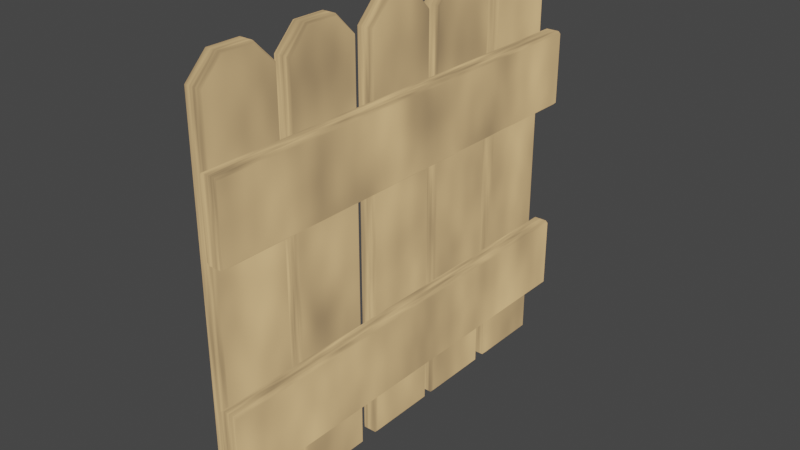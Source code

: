 # Source: FenceVariant_A_001.blend  (saved by Blender 2.82.7; exported with 4.5.12 LTS)
import bpy
from mathutils import Matrix  # noqa: F401  (used for matrix-valued properties, if any)

bpy.ops.wm.read_factory_settings(use_empty=True)
scene = bpy.context.scene
scene.name = 'Scene'

# ---- collections
col_irregular_a = bpy.data.collections.new('Irregular_A'); scene.collection.children.link(col_irregular_a)

# ---- materials (node trees are filled in below, after node groups)
mat_material_001_001 = bpy.data.materials.new('Material.001.001')
mat_material_001_001.use_transparent_shadow = False

# ---- material node trees
mat_material_001_001.use_nodes = True; mat_material_001_001.node_tree.nodes.clear()
_N = mat_material_001_001.node_tree.nodes; _L = mat_material_001_001.node_tree.links
n0 = _N.new('ShaderNodeMapping'); n0.name = 'Mapping'; n0.location = (-361, 404)
n0.inputs[3].default_value = (1.0, 1.0, -0.5)
n1 = _N.new('ShaderNodeTexCoord'); n1.name = 'Texture Coordinate'; n1.location = (-615, 345)
n2 = _N.new('ShaderNodeBsdfDiffuse'); n2.name = 'Diffuse BSDF'; n2.location = (188, 85)
n2.inputs[1].default_value = 0.5
n3 = _N.new('ShaderNodeAddShader'); n3.name = 'Add Shader'; n3.location = (433, 235)
n4 = _N.new('ShaderNodeOutputMaterial'); n4.name = 'Material Output'; n4.location = (653, 271)
n5 = _N.new('ShaderNodeTexNoise'); n5.name = 'Noise Texture'; n5.location = (-164, 378)
n5.inputs[2].default_value = 5.8
n6 = _N.new('ShaderNodeValToRGB'); n6.name = 'ColorRamp'; n6.location = (0, 367)
while len(n6.color_ramp.elements) > 1: n6.color_ramp.elements.remove(n6.color_ramp.elements[-1])
n6.color_ramp.elements[0].position = 0.0; n6.color_ramp.elements[0].color = (0.03074, 0.03074, 0.03074, 1.0)
_e = n6.color_ramp.elements.new(1.0); _e.color = (0.8933, 0.5739, 0.2592, 1.0)
_L.new(n1.outputs[0], n0.inputs[0])
_L.new(n3.outputs[0], n4.inputs[0])
_L.new(n0.outputs[0], n5.inputs[0])
_L.new(n5.outputs[0], n6.inputs[0])
_L.new(n6.outputs[0], n3.inputs[0])
n4.is_active_output = True

# ---- world
world_world = bpy.data.worlds.new('World'); scene.world = world_world
world_world.use_nodes = True; world_world.node_tree.nodes.clear()
_N = world_world.node_tree.nodes; _L = world_world.node_tree.links
n0 = _N.new('ShaderNodeOutputWorld'); n0.name = 'World Output'; n0.location = (300, 300)
n1 = _N.new('ShaderNodeBackground'); n1.name = 'Background'; n1.location = (10, 300)
n1.inputs[0].default_value = (0.05088, 0.05088, 0.05088, 1.0)
_L.new(n1.outputs[0], n0.inputs[0])
n0.is_active_output = True
world_world.color = (0.05088, 0.05088, 0.05088)
world_world.use_sun_shadow = False
world_world.sun_shadow_jitter_overblur = 0.0

# ---- meshes
me_cube_007 = bpy.data.meshes.new('Cube.007')
me_cube_007.from_pydata([(-0.02, -0.073, -0.495), (-0.015, -0.078, -0.5), (-0.02, 0.087, -0.495), (-0.015, 0.092, -0.5), (0.02, -0.073, -0.495), (0.015, -0.078, -0.5), (0.02, 0.087, -0.495), (0.015, 0.092, -0.5), (-0.02, -0.073, 0.3995), (-0.015, -0.078, 0.4016), (-0.02, -0.02753, 0.445), (-0.015, -0.0296, 0.45), (-0.02, 0.04152, 0.445), (-0.015, 0.04359, 0.45), (-0.02, 0.087, 0.3995), (-0.015, 0.092, 0.4016), (0.02, -0.02753, 0.445), (0.015, -0.0296, 0.45), (0.02, -0.073, 0.3995), (0.015, -0.078, 0.4016), (0.02, 0.087, 0.3995), (0.015, 0.092, 0.4016), (0.02, 0.04152, 0.445), (0.015, 0.04359, 0.45), (-0.02, 0.12, -0.495), (-0.015, 0.115, -0.5), (-0.02, 0.28, -0.495), (-0.015, 0.285, -0.5), (0.02, 0.12, -0.495), (0.015, 0.115, -0.5), (0.02, 0.28, -0.495), (0.015, 0.285, -0.5), (-0.02, 0.12, 0.3995), (-0.015, 0.115, 0.4016), (-0.02, 0.1655, 0.445), (-0.015, 0.1634, 0.45), (-0.02, 0.2345, 0.445), (-0.015, 0.2366, 0.45), (-0.02, 0.28, 0.3995), (-0.015, 0.285, 0.4016), (0.02, 0.1655, 0.445), (0.015, 0.1634, 0.45), (0.02, 0.12, 0.3995), (0.015, 0.115, 0.4016), (0.02, 0.28, 0.3995), (0.015, 0.285, 0.4016), (0.02, 0.2345, 0.445), (0.015, 0.2366, 0.45), (-0.02, 0.32, -0.495), (-0.015, 0.315, -0.5), (-0.02, 0.48, -0.495), (-0.015, 0.485, -0.5), (0.02, 0.32, -0.495), (0.015, 0.315, -0.5), (0.02, 0.48, -0.495), (0.015, 0.485, -0.5), (-0.02, 0.32, 0.3995), (-0.015, 0.315, 0.4016), (-0.02, 0.3655, 0.445), (-0.015, 0.3634, 0.45), (-0.02, 0.4345, 0.445), (-0.015, 0.4366, 0.45), (-0.02, 0.48, 0.3995), (-0.015, 0.485, 0.4016), (0.02, 0.3655, 0.445), (0.015, 0.3634, 0.45), (0.02, 0.32, 0.3995), (0.015, 0.315, 0.4016), (0.02, 0.48, 0.3995), (0.015, 0.485, 0.4016), (0.02, 0.4345, 0.445), (0.015, 0.4366, 0.45), (-0.02, -0.2843, -0.495), (-0.015, -0.2893, -0.5), (-0.02, -0.1243, -0.495), (-0.015, -0.1193, -0.5), (0.02, -0.2843, -0.495), (0.015, -0.2893, -0.5), (0.02, -0.1243, -0.495), (0.015, -0.1193, -0.5), (-0.02, -0.2843, 0.3995), (-0.015, -0.2893, 0.4016), (-0.02, -0.2388, 0.445), (-0.015, -0.2408, 0.45), (-0.02, -0.1697, 0.445), (-0.015, -0.1677, 0.45), (-0.02, -0.1243, 0.3995), (-0.015, -0.1193, 0.4016), (0.02, -0.2388, 0.445), (0.015, -0.2408, 0.45), (0.02, -0.2843, 0.3995), (0.015, -0.2893, 0.4016), (0.02, -0.1243, 0.3995), (0.015, -0.1193, 0.4016), (0.02, -0.1697, 0.445), (0.015, -0.1677, 0.45), (-0.02, -0.073, -0.495), (-0.015, -0.078, -0.5), (-0.02, 0.087, -0.495), (-0.015, 0.092, -0.5), (0.02, -0.073, -0.495), (0.015, -0.078, -0.5), (0.02, 0.087, -0.495), (0.015, 0.092, -0.5), (-0.02, -0.073, 0.3995), (-0.015, -0.078, 0.4016), (-0.02, -0.02753, 0.445), (-0.015, -0.0296, 0.45), (-0.02, 0.04152, 0.445), (-0.015, 0.04359, 0.45), (-0.02, 0.087, 0.3995), (-0.015, 0.092, 0.4016), (0.02, -0.02753, 0.445), (0.015, -0.0296, 0.45), (0.02, -0.073, 0.3995), (0.015, -0.078, 0.4016), (0.02, 0.087, 0.3995), (0.015, 0.092, 0.4016), (0.02, 0.04152, 0.445), (0.015, 0.04359, 0.45), (-0.02, 0.12, -0.495), (-0.015, 0.115, -0.5), (-0.02, 0.28, -0.495), (-0.015, 0.285, -0.5), (0.02, 0.12, -0.495), (0.015, 0.115, -0.5), (0.02, 0.28, -0.495), (0.015, 0.285, -0.5), (-0.02, 0.12, 0.3995), (-0.015, 0.115, 0.4016), (-0.02, 0.1655, 0.445), (-0.015, 0.1634, 0.45), (-0.02, 0.2345, 0.445), (-0.015, 0.2366, 0.45), (-0.02, 0.28, 0.3995), (-0.015, 0.285, 0.4016), (0.02, 0.1655, 0.445), (0.015, 0.1634, 0.45), (0.02, 0.12, 0.3995), (0.015, 0.115, 0.4016), (0.02, 0.28, 0.3995), (0.015, 0.285, 0.4016), (0.02, 0.2345, 0.445), (0.015, 0.2366, 0.45), (-0.02, -0.48, -0.495), (-0.015, -0.485, -0.5), (-0.02, -0.32, -0.495), (-0.015, -0.315, -0.5), (0.02, -0.48, -0.495), (0.015, -0.485, -0.5), (0.02, -0.32, -0.495), (0.015, -0.315, -0.5), (-0.02, -0.48, 0.3995), (-0.015, -0.485, 0.4016), (-0.02, -0.4345, 0.445), (-0.015, -0.4366, 0.45), (-0.02, -0.3655, 0.445), (-0.015, -0.3634, 0.45), (-0.02, -0.32, 0.3995), (-0.015, -0.315, 0.4016), (0.02, -0.4345, 0.445), (0.015, -0.4366, 0.45), (0.02, -0.48, 0.3995), (0.015, -0.485, 0.4016), (0.02, -0.32, 0.3995), (0.015, -0.315, 0.4016), (0.02, -0.3655, 0.445), (0.015, -0.3634, 0.45), (-0.02, -0.2843, -0.495), (-0.015, -0.2893, -0.5), (-0.02, -0.1243, -0.495), (-0.015, -0.1193, -0.5), (0.02, -0.2843, -0.495), (0.015, -0.2893, -0.5), (0.02, -0.1243, -0.495), (0.015, -0.1193, -0.5), (-0.02, -0.2843, 0.3995), (-0.015, -0.2893, 0.4016), (-0.02, -0.2388, 0.445), (-0.015, -0.2408, 0.45), (-0.02, -0.1697, 0.445), (-0.015, -0.1677, 0.45), (-0.02, -0.1243, 0.3995), (-0.015, -0.1193, 0.4016), (0.02, -0.2388, 0.445), (0.015, -0.2408, 0.45), (0.02, -0.2843, 0.3995), (0.015, -0.2893, 0.4016), (0.02, -0.1243, 0.3995), (0.015, -0.1193, 0.4016), (0.02, -0.1697, 0.445), (0.015, -0.1677, 0.45), (-0.02, -0.073, -0.495), (-0.015, -0.078, -0.5), (-0.02, 0.087, -0.495), (-0.015, 0.092, -0.5), (0.02, -0.073, -0.495), (0.015, -0.078, -0.5), (0.02, 0.087, -0.495), (0.015, 0.092, -0.5), (-0.02, -0.073, 0.3995), (-0.015, -0.078, 0.4016), (-0.02, -0.02753, 0.445), (-0.015, -0.0296, 0.45), (-0.02, 0.04152, 0.445), (-0.015, 0.04359, 0.45), (-0.02, 0.087, 0.3995), (-0.015, 0.092, 0.4016), (0.02, -0.02753, 0.445), (0.015, -0.0296, 0.45), (0.02, -0.073, 0.3995), (0.015, -0.078, 0.4016), (0.02, 0.087, 0.3995), (0.015, 0.092, 0.4016), (0.02, 0.04152, 0.445), (0.015, 0.04359, 0.45), (0.02501, 0.5, -0.3682), (0.02001, 0.5, -0.3632), (0.02001, -0.5, -0.3632), (0.02501, -0.5, -0.3682), (0.02001, 0.5, -0.2032), (0.02501, 0.5, -0.1982), (0.02501, -0.5, -0.1982), (0.02001, -0.5, -0.2032), (0.06001, 0.5, -0.3632), (0.05501, 0.5, -0.3682), (0.05501, -0.5, -0.3682), (0.06001, -0.5, -0.3632), (0.05501, 0.5, -0.1982), (0.06001, 0.5, -0.2032), (0.06001, -0.5, -0.2032), (0.05501, -0.5, -0.1982), (0.02501, 0.5, 0.09673), (0.02001, 0.5, 0.1017), (0.02001, -0.5, 0.1017), (0.02501, -0.5, 0.09673), (0.02001, 0.5, 0.2617), (0.02501, 0.5, 0.2667), (0.02501, -0.5, 0.2667), (0.02001, -0.5, 0.2617), (0.06001, 0.5, 0.1017), (0.05501, 0.5, 0.09673), (0.05501, -0.5, 0.09673), (0.06001, -0.5, 0.1017), (0.05501, 0.5, 0.2667), (0.06001, 0.5, 0.2617), (0.06001, -0.5, 0.2617), (0.05501, -0.5, 0.2667)], [], [(13, 23, 21, 15), (17, 11, 9, 19), (3, 15, 21, 7), (5, 19, 9, 1), (6, 20, 22, 16, 18, 4), (23, 13, 11, 17), (0, 8, 10, 12, 14, 2), (3, 1, 0, 2), (5, 7, 6, 4), (14, 12, 13, 15), (22, 20, 21, 23), (18, 16, 17, 19), (10, 8, 9, 11), (4, 18, 19, 5), (8, 0, 1, 9), (11, 13, 12, 10), (15, 3, 2, 14), (16, 22, 23, 17), (20, 6, 7, 21), (3, 7, 5, 1), (37, 47, 45, 39), (41, 35, 33, 43), (27, 39, 45, 31), (29, 43, 33, 25), (30, 44, 46, 40, 42, 28), (47, 37, 35, 41), (24, 32, 34, 36, 38, 26), (27, 25, 24, 26), (29, 31, 30, 28), (38, 36, 37, 39), (46, 44, 45, 47), (42, 40, 41, 43), (34, 32, 33, 35), (28, 42, 43, 29), (32, 24, 25, 33), (35, 37, 36, 34), (39, 27, 26, 38), (40, 46, 47, 41), (44, 30, 31, 45), (27, 31, 29, 25), (61, 71, 69, 63), (65, 59, 57, 67), (51, 63, 69, 55), (53, 67, 57, 49), (54, 68, 70, 64, 66, 52), (71, 61, 59, 65), (48, 56, 58, 60, 62, 50), (51, 49, 48, 50), (53, 55, 54, 52), (62, 60, 61, 63), (70, 68, 69, 71), (66, 64, 65, 67), (58, 56, 57, 59), (52, 66, 67, 53), (56, 48, 49, 57), (59, 61, 60, 58), (63, 51, 50, 62), (64, 70, 71, 65), (68, 54, 55, 69), (51, 55, 53, 49), (85, 95, 93, 87), (89, 83, 81, 91), (75, 87, 93, 79), (77, 91, 81, 73), (78, 92, 94, 88, 90, 76), (95, 85, 83, 89), (72, 80, 82, 84, 86, 74), (75, 73, 72, 74), (77, 79, 78, 76), (86, 84, 85, 87), (94, 92, 93, 95), (90, 88, 89, 91), (82, 80, 81, 83), (76, 90, 91, 77), (80, 72, 73, 81), (83, 85, 84, 82), (87, 75, 74, 86), (88, 94, 95, 89), (92, 78, 79, 93), (75, 79, 77, 73), (109, 119, 117, 111), (113, 107, 105, 115), (99, 111, 117, 103), (101, 115, 105, 97), (102, 116, 118, 112, 114, 100), (119, 109, 107, 113), (96, 104, 106, 108, 110, 98), (99, 97, 96, 98), (101, 103, 102, 100), (110, 108, 109, 111), (118, 116, 117, 119), (114, 112, 113, 115), (106, 104, 105, 107), (100, 114, 115, 101), (104, 96, 97, 105), (107, 109, 108, 106), (111, 99, 98, 110), (112, 118, 119, 113), (116, 102, 103, 117), (99, 103, 101, 97), (133, 143, 141, 135), (137, 131, 129, 139), (123, 135, 141, 127), (125, 139, 129, 121), (126, 140, 142, 136, 138, 124), (143, 133, 131, 137), (120, 128, 130, 132, 134, 122), (123, 121, 120, 122), (125, 127, 126, 124), (134, 132, 133, 135), (142, 140, 141, 143), (138, 136, 137, 139), (130, 128, 129, 131), (124, 138, 139, 125), (128, 120, 121, 129), (131, 133, 132, 130), (135, 123, 122, 134), (136, 142, 143, 137), (140, 126, 127, 141), (123, 127, 125, 121), (157, 167, 165, 159), (161, 155, 153, 163), (147, 159, 165, 151), (149, 163, 153, 145), (150, 164, 166, 160, 162, 148), (167, 157, 155, 161), (144, 152, 154, 156, 158, 146), (147, 145, 144, 146), (149, 151, 150, 148), (158, 156, 157, 159), (166, 164, 165, 167), (162, 160, 161, 163), (154, 152, 153, 155), (148, 162, 163, 149), (152, 144, 145, 153), (155, 157, 156, 154), (159, 147, 146, 158), (160, 166, 167, 161), (164, 150, 151, 165), (147, 151, 149, 145), (181, 191, 189, 183), (185, 179, 177, 187), (171, 183, 189, 175), (173, 187, 177, 169), (174, 188, 190, 184, 186, 172), (191, 181, 179, 185), (168, 176, 178, 180, 182, 170), (171, 169, 168, 170), (173, 175, 174, 172), (182, 180, 181, 183), (190, 188, 189, 191), (186, 184, 185, 187), (178, 176, 177, 179), (172, 186, 187, 173), (176, 168, 169, 177), (179, 181, 180, 178), (183, 171, 170, 182), (184, 190, 191, 185), (188, 174, 175, 189), (171, 175, 173, 169), (205, 215, 213, 207), (209, 203, 201, 211), (195, 207, 213, 199), (197, 211, 201, 193), (198, 212, 214, 208, 210, 196), (215, 205, 203, 209), (192, 200, 202, 204, 206, 194), (195, 193, 192, 194), (197, 199, 198, 196), (206, 204, 205, 207), (214, 212, 213, 215), (210, 208, 209, 211), (202, 200, 201, 203), (196, 210, 211, 197), (200, 192, 193, 201), (203, 205, 204, 202), (207, 195, 194, 206), (208, 214, 215, 209), (212, 198, 199, 213), (195, 199, 197, 193), (225, 226, 219, 216), (229, 230, 227, 224), (230, 231, 222, 223, 218, 219, 226, 227), (217, 218, 223, 220), (221, 222, 231, 228), (216, 219, 218, 217), (222, 221, 220, 223), (230, 229, 228, 231), (226, 225, 224, 227), (220, 221, 228, 229, 224, 225, 216, 217), (241, 242, 235, 232), (245, 246, 243, 240), (246, 247, 238, 239, 234, 235, 242, 243), (233, 234, 239, 236), (237, 238, 247, 244), (232, 235, 234, 233), (238, 237, 236, 239), (246, 245, 244, 247), (242, 241, 240, 243), (236, 237, 244, 245, 240, 241, 232, 233)])
_uv = me_cube_007.uv_layers.new(name='UVMap')
_uv.uv.foreach_set('vector', [0.8437, 0.5712, 0.6562, 0.5712, 0.6562, 0.5, 0.8438, 0.5, 0.6562, 0.6788, 0.8438, 0.6788, 0.8438, 0.75, 0.6562, 0.75, 0.375, 0.2812, 0.6123, 0.2812, 0.6123, 0.4688, 0.375, 0.4688, 0.375, 0.7812, 0.6123, 0.7812, 0.6123, 0.9688, 0.375, 0.9688, 0.3763, 0.5074, 0.6117, 0.5074, 0.6237, 0.5742, 0.6237, 0.6758, 0.6117, 0.7426, 0.3763, 0.7426, 0.6562, 0.5712, 0.8437, 0.5712, 0.8438, 0.6788, 0.6562, 0.6788, 0.3763, 0.007353, 0.6117, 0.007353, 0.6237, 0.07423, 0.6237, 0.1758, 0.6117, 0.2426, 0.3763, 0.2426, 0.1562, 0.5, 0.1562, 0.75, 0.125, 0.7426, 0.125, 0.5074, 0.3438, 0.75, 0.3438, 0.5, 0.3763, 0.5074, 0.3763, 0.7426, 0.6117, 0.2426, 0.6237, 0.1758, 0.625, 0.1788, 0.6123, 0.25, 0.6237, 0.5742, 0.6117, 0.5074, 0.6123, 0.5, 0.625, 0.5712, 0.6117, 0.7426, 0.6237, 0.6758, 0.625, 0.6788, 0.6123, 0.75, 0.6237, 0.07423, 0.6117, 0.007353, 0.6123, 0.0, 0.625, 0.07118, 0.3763, 0.7426, 0.6117, 0.7426, 0.6123, 0.7812, 0.375, 0.7812, 0.6117, 0.007353, 0.3763, 0.007353, 0.375, 0.0, 0.6123, 0.0, 0.8438, 0.6788, 0.8437, 0.5712, 0.875, 0.5742, 0.875, 0.6758, 0.6123, 0.2812, 0.375, 0.2812, 0.3763, 0.2426, 0.6117, 0.2426, 0.6237, 0.6758, 0.6237, 0.5742, 0.6562, 0.5712, 0.6562, 0.6788, 0.6117, 0.5074, 0.3763, 0.5074, 0.375, 0.4688, 0.6123, 0.4688, 0.1562, 0.5, 0.3438, 0.5, 0.3438, 0.75, 0.1562, 0.75, 0.8437, 0.5712, 0.6562, 0.5712, 0.6562, 0.5, 0.8438, 0.5, 0.6562, 0.6788, 0.8438, 0.6788, 0.8438, 0.75, 0.6562, 0.75, 0.375, 0.2812, 0.6123, 0.2812, 0.6123, 0.4688, 0.375, 0.4688, 0.375, 0.7812, 0.6123, 0.7812, 0.6123, 0.9688, 0.375, 0.9688, 0.3763, 0.5074, 0.6117, 0.5074, 0.6237, 0.5742, 0.6237, 0.6758, 0.6117, 0.7426, 0.3763, 0.7426, 0.6562, 0.5712, 0.8437, 0.5712, 0.8438, 0.6788, 0.6562, 0.6788, 0.3763, 0.007353, 0.6117, 0.007353, 0.6237, 0.07423, 0.6237, 0.1758, 0.6117, 0.2426, 0.3763, 0.2426, 0.1562, 0.5, 0.1562, 0.75, 0.125, 0.7426, 0.125, 0.5074, 0.3438, 0.75, 0.3438, 0.5, 0.3763, 0.5074, 0.3763, 0.7426, 0.6117, 0.2426, 0.6237, 0.1758, 0.625, 0.1788, 0.6123, 0.25, 0.6237, 0.5742, 0.6117, 0.5074, 0.6123, 0.5, 0.625, 0.5712, 0.6117, 0.7426, 0.6237, 0.6758, 0.625, 0.6788, 0.6123, 0.75, 0.6237, 0.07423, 0.6117, 0.007353, 0.6123, 0.0, 0.625, 0.07118, 0.3763, 0.7426, 0.6117, 0.7426, 0.6123, 0.7812, 0.375, 0.7812, 0.6117, 0.007353, 0.3763, 0.007353, 0.375, 0.0, 0.6123, 0.0, 0.8438, 0.6788, 0.8437, 0.5712, 0.875, 0.5742, 0.875, 0.6758, 0.6123, 0.2812, 0.375, 0.2812, 0.3763, 0.2426, 0.6117, 0.2426, 0.6237, 0.6758, 0.6237, 0.5742, 0.6562, 0.5712, 0.6562, 0.6788, 0.6117, 0.5074, 0.3763, 0.5074, 0.375, 0.4688, 0.6123, 0.4688, 0.1562, 0.5, 0.3438, 0.5, 0.3438, 0.75, 0.1562, 0.75, 0.8437, 0.5712, 0.6562, 0.5712, 0.6562, 0.5, 0.8438, 0.5, 0.6562, 0.6788, 0.8438, 0.6788, 0.8438, 0.75, 0.6562, 0.75, 0.375, 0.2812, 0.6123, 0.2812, 0.6123, 0.4688, 0.375, 0.4688, 0.375, 0.7812, 0.6123, 0.7812, 0.6123, 0.9688, 0.375, 0.9688, 0.3763, 0.5074, 0.6117, 0.5074, 0.6237, 0.5742, 0.6237, 0.6758, 0.6117, 0.7426, 0.3763, 0.7426, 0.6562, 0.5712, 0.8437, 0.5712, 0.8438, 0.6788, 0.6562, 0.6788, 0.3763, 0.007353, 0.6117, 0.007353, 0.6237, 0.07423, 0.6237, 0.1758, 0.6117, 0.2426, 0.3763, 0.2426, 0.1562, 0.5, 0.1562, 0.75, 0.125, 0.7426, 0.125, 0.5074, 0.3438, 0.75, 0.3438, 0.5, 0.3763, 0.5074, 0.3763, 0.7426, 0.6117, 0.2426, 0.6237, 0.1758, 0.625, 0.1788, 0.6123, 0.25, 0.6237, 0.5742, 0.6117, 0.5074, 0.6123, 0.5, 0.625, 0.5712, 0.6117, 0.7426, 0.6237, 0.6758, 0.625, 0.6788, 0.6123, 0.75, 0.6237, 0.07423, 0.6117, 0.007353, 0.6123, 0.0, 0.625, 0.07118, 0.3763, 0.7426, 0.6117, 0.7426, 0.6123, 0.7812, 0.375, 0.7812, 0.6117, 0.007353, 0.3763, 0.007353, 0.375, 0.0, 0.6123, 0.0, 0.8438, 0.6788, 0.8437, 0.5712, 0.875, 0.5742, 0.875, 0.6758, 0.6123, 0.2812, 0.375, 0.2812, 0.3763, 0.2426, 0.6117, 0.2426, 0.6237, 0.6758, 0.6237, 0.5742, 0.6562, 0.5712, 0.6562, 0.6788, 0.6117, 0.5074, 0.3763, 0.5074, 0.375, 0.4688, 0.6123, 0.4688, 0.1562, 0.5, 0.3438, 0.5, 0.3438, 0.75, 0.1562, 0.75, 0.8437, 0.5712, 0.6562, 0.5712, 0.6562, 0.5, 0.8438, 0.5, 0.6562, 0.6788, 0.8438, 0.6788, 0.8438, 0.75, 0.6562, 0.75, 0.375, 0.2812, 0.6123, 0.2812, 0.6123, 0.4688, 0.375, 0.4688, 0.375, 0.7812, 0.6123, 0.7812, 0.6123, 0.9688, 0.375, 0.9688, 0.3763, 0.5074, 0.6117, 0.5074, 0.6237, 0.5742, 0.6237, 0.6758, 0.6117, 0.7426, 0.3763, 0.7426, 0.6562, 0.5712, 0.8437, 0.5712, 0.8438, 0.6788, 0.6562, 0.6788, 0.3763, 0.007353, 0.6117, 0.007353, 0.6237, 0.07423, 0.6237, 0.1758, 0.6117, 0.2426, 0.3763, 0.2426, 0.1562, 0.5, 0.1562, 0.75, 0.125, 0.7426, 0.125, 0.5074, 0.3438, 0.75, 0.3438, 0.5, 0.3763, 0.5074, 0.3763, 0.7426, 0.6117, 0.2426, 0.6237, 0.1758, 0.625, 0.1788, 0.6123, 0.25, 0.6237, 0.5742, 0.6117, 0.5074, 0.6123, 0.5, 0.625, 0.5712, 0.6117, 0.7426, 0.6237, 0.6758, 0.625, 0.6788, 0.6123, 0.75, 0.6237, 0.07423, 0.6117, 0.007353, 0.6123, 0.0, 0.625, 0.07118, 0.3763, 0.7426, 0.6117, 0.7426, 0.6123, 0.7812, 0.375, 0.7812, 0.6117, 0.007353, 0.3763, 0.007353, 0.375, 0.0, 0.6123, 0.0, 0.8438, 0.6788, 0.8437, 0.5712, 0.875, 0.5742, 0.875, 0.6758, 0.6123, 0.2812, 0.375, 0.2812, 0.3763, 0.2426, 0.6117, 0.2426, 0.6237, 0.6758, 0.6237, 0.5742, 0.6562, 0.5712, 0.6562, 0.6788, 0.6117, 0.5074, 0.3763, 0.5074, 0.375, 0.4688, 0.6123, 0.4688, 0.1562, 0.5, 0.3438, 0.5, 0.3438, 0.75, 0.1562, 0.75, 0.8437, 0.5712, 0.6562, 0.5712, 0.6562, 0.5, 0.8438, 0.5, 0.6562, 0.6788, 0.8438, 0.6788, 0.8438, 0.75, 0.6562, 0.75, 0.375, 0.2812, 0.6123, 0.2812, 0.6123, 0.4688, 0.375, 0.4688, 0.375, 0.7812, 0.6123, 0.7812, 0.6123, 0.9688, 0.375, 0.9688, 0.3763, 0.5074, 0.6117, 0.5074, 0.6237, 0.5742, 0.6237, 0.6758, 0.6117, 0.7426, 0.3763, 0.7426, 0.6562, 0.5712, 0.8437, 0.5712, 0.8438, 0.6788, 0.6562, 0.6788, 0.3763, 0.007353, 0.6117, 0.007353, 0.6237, 0.07423, 0.6237, 0.1758, 0.6117, 0.2426, 0.3763, 0.2426, 0.1562, 0.5, 0.1562, 0.75, 0.125, 0.7426, 0.125, 0.5074, 0.3438, 0.75, 0.3438, 0.5, 0.3763, 0.5074, 0.3763, 0.7426, 0.6117, 0.2426, 0.6237, 0.1758, 0.625, 0.1788, 0.6123, 0.25, 0.6237, 0.5742, 0.6117, 0.5074, 0.6123, 0.5, 0.625, 0.5712, 0.6117, 0.7426, 0.6237, 0.6758, 0.625, 0.6788, 0.6123, 0.75, 0.6237, 0.07423, 0.6117, 0.007353, 0.6123, 0.0, 0.625, 0.07118, 0.3763, 0.7426, 0.6117, 0.7426, 0.6123, 0.7812, 0.375, 0.7812, 0.6117, 0.007353, 0.3763, 0.007353, 0.375, 0.0, 0.6123, 0.0, 0.8438, 0.6788, 0.8437, 0.5712, 0.875, 0.5742, 0.875, 0.6758, 0.6123, 0.2812, 0.375, 0.2812, 0.3763, 0.2426, 0.6117, 0.2426, 0.6237, 0.6758, 0.6237, 0.5742, 0.6562, 0.5712, 0.6562, 0.6788, 0.6117, 0.5074, 0.3763, 0.5074, 0.375, 0.4688, 0.6123, 0.4688, 0.1562, 0.5, 0.3438, 0.5, 0.3438, 0.75, 0.1562, 0.75, 0.8437, 0.5712, 0.6562, 0.5712, 0.6562, 0.5, 0.8438, 0.5, 0.6562, 0.6788, 0.8438, 0.6788, 0.8438, 0.75, 0.6562, 0.75, 0.375, 0.2812, 0.6123, 0.2812, 0.6123, 0.4688, 0.375, 0.4688, 0.375, 0.7812, 0.6123, 0.7812, 0.6123, 0.9688, 0.375, 0.9688, 0.3763, 0.5074, 0.6117, 0.5074, 0.6237, 0.5742, 0.6237, 0.6758, 0.6117, 0.7426, 0.3763, 0.7426, 0.6562, 0.5712, 0.8437, 0.5712, 0.8438, 0.6788, 0.6562, 0.6788, 0.3763, 0.007353, 0.6117, 0.007353, 0.6237, 0.07423, 0.6237, 0.1758, 0.6117, 0.2426, 0.3763, 0.2426, 0.1562, 0.5, 0.1562, 0.75, 0.125, 0.7426, 0.125, 0.5074, 0.3438, 0.75, 0.3438, 0.5, 0.3763, 0.5074, 0.3763, 0.7426, 0.6117, 0.2426, 0.6237, 0.1758, 0.625, 0.1788, 0.6123, 0.25, 0.6237, 0.5742, 0.6117, 0.5074, 0.6123, 0.5, 0.625, 0.5712, 0.6117, 0.7426, 0.6237, 0.6758, 0.625, 0.6788, 0.6123, 0.75, 0.6237, 0.07423, 0.6117, 0.007353, 0.6123, 0.0, 0.625, 0.07118, 0.3763, 0.7426, 0.6117, 0.7426, 0.6123, 0.7812, 0.375, 0.7812, 0.6117, 0.007353, 0.3763, 0.007353, 0.375, 0.0, 0.6123, 0.0, 0.8438, 0.6788, 0.8437, 0.5712, 0.875, 0.5742, 0.875, 0.6758, 0.6123, 0.2812, 0.375, 0.2812, 0.3763, 0.2426, 0.6117, 0.2426, 0.6237, 0.6758, 0.6237, 0.5742, 0.6562, 0.5712, 0.6562, 0.6788, 0.6117, 0.5074, 0.3763, 0.5074, 0.375, 0.4688, 0.6123, 0.4688, 0.1562, 0.5, 0.3438, 0.5, 0.3438, 0.75, 0.1562, 0.75, 0.8437, 0.5712, 0.6562, 0.5712, 0.6562, 0.5, 0.8438, 0.5, 0.6562, 0.6788, 0.8438, 0.6788, 0.8438, 0.75, 0.6562, 0.75, 0.375, 0.2812, 0.6123, 0.2812, 0.6123, 0.4688, 0.375, 0.4688, 0.375, 0.7812, 0.6123, 0.7812, 0.6123, 0.9688, 0.375, 0.9688, 0.3763, 0.5074, 0.6117, 0.5074, 0.6237, 0.5742, 0.6237, 0.6758, 0.6117, 0.7426, 0.3763, 0.7426, 0.6562, 0.5712, 0.8437, 0.5712, 0.8438, 0.6788, 0.6562, 0.6788, 0.3763, 0.007353, 0.6117, 0.007353, 0.6237, 0.07423, 0.6237, 0.1758, 0.6117, 0.2426, 0.3763, 0.2426, 0.1562, 0.5, 0.1562, 0.75, 0.125, 0.7426, 0.125, 0.5074, 0.3438, 0.75, 0.3438, 0.5, 0.3763, 0.5074, 0.3763, 0.7426, 0.6117, 0.2426, 0.6237, 0.1758, 0.625, 0.1788, 0.6123, 0.25, 0.6237, 0.5742, 0.6117, 0.5074, 0.6123, 0.5, 0.625, 0.5712, 0.6117, 0.7426, 0.6237, 0.6758, 0.625, 0.6788, 0.6123, 0.75, 0.6237, 0.07423, 0.6117, 0.007353, 0.6123, 0.0, 0.625, 0.07118, 0.3763, 0.7426, 0.6117, 0.7426, 0.6123, 0.7812, 0.375, 0.7812, 0.6117, 0.007353, 0.3763, 0.007353, 0.375, 0.0, 0.6123, 0.0, 0.8438, 0.6788, 0.8437, 0.5712, 0.875, 0.5742, 0.875, 0.6758, 0.6123, 0.2812, 0.375, 0.2812, 0.3763, 0.2426, 0.6117, 0.2426, 0.6237, 0.6758, 0.6237, 0.5742, 0.6562, 0.5712, 0.6562, 0.6788, 0.6117, 0.5074, 0.3763, 0.5074, 0.375, 0.4688, 0.6123, 0.4688, 0.1562, 0.5, 0.3438, 0.5, 0.3438, 0.75, 0.1562, 0.75, 0.8437, 0.5712, 0.6562, 0.5712, 0.6562, 0.5, 0.8438, 0.5, 0.6562, 0.6788, 0.8438, 0.6788, 0.8438, 0.75, 0.6562, 0.75, 0.375, 0.2812, 0.6123, 0.2812, 0.6123, 0.4688, 0.375, 0.4688, 0.375, 0.7812, 0.6123, 0.7812, 0.6123, 0.9688, 0.375, 0.9688, 0.3763, 0.5074, 0.6117, 0.5074, 0.6237, 0.5742, 0.6237, 0.6758, 0.6117, 0.7426, 0.3763, 0.7426, 0.6562, 0.5712, 0.8437, 0.5712, 0.8438, 0.6788, 0.6562, 0.6788, 0.3763, 0.007353, 0.6117, 0.007353, 0.6237, 0.07423, 0.6237, 0.1758, 0.6117, 0.2426, 0.3763, 0.2426, 0.1562, 0.5, 0.1562, 0.75, 0.125, 0.7426, 0.125, 0.5074, 0.3438, 0.75, 0.3438, 0.5, 0.3763, 0.5074, 0.3763, 0.7426, 0.6117, 0.2426, 0.6237, 0.1758, 0.625, 0.1788, 0.6123, 0.25, 0.6237, 0.5742, 0.6117, 0.5074, 0.6123, 0.5, 0.625, 0.5712, 0.6117, 0.7426, 0.6237, 0.6758, 0.625, 0.6788, 0.6123, 0.75, 0.6237, 0.07423, 0.6117, 0.007353, 0.6123, 0.0, 0.625, 0.07118, 0.3763, 0.7426, 0.6117, 0.7426, 0.6123, 0.7812, 0.375, 0.7812, 0.6117, 0.007353, 0.3763, 0.007353, 0.375, 0.0, 0.6123, 0.0, 0.8438, 0.6788, 0.8437, 0.5712, 0.875, 0.5742, 0.875, 0.6758, 0.6123, 0.2812, 0.375, 0.2812, 0.3763, 0.2426, 0.6117, 0.2426, 0.6237, 0.6758, 0.6237, 0.5742, 0.6562, 0.5712, 0.6562, 0.6788, 0.6117, 0.5074, 0.3763, 0.5074, 0.375, 0.4688, 0.6123, 0.4688, 0.1562, 0.5, 0.3438, 0.5, 0.3438, 0.75, 0.1562, 0.75, 0.8437, 0.5712, 0.6562, 0.5712, 0.6562, 0.5, 0.8438, 0.5, 0.6562, 0.6788, 0.8438, 0.6788, 0.8438, 0.75, 0.6562, 0.75, 0.375, 0.2812, 0.6123, 0.2812, 0.6123, 0.4688, 0.375, 0.4688, 0.375, 0.7812, 0.6123, 0.7812, 0.6123, 0.9688, 0.375, 0.9688, 0.3763, 0.5074, 0.6117, 0.5074, 0.6237, 0.5742, 0.6237, 0.6758, 0.6117, 0.7426, 0.3763, 0.7426, 0.6562, 0.5712, 0.8437, 0.5712, 0.8438, 0.6788, 0.6562, 0.6788, 0.3763, 0.007353, 0.6117, 0.007353, 0.6237, 0.07423, 0.6237, 0.1758, 0.6117, 0.2426, 0.3763, 0.2426, 0.1562, 0.5, 0.1562, 0.75, 0.125, 0.7426, 0.125, 0.5074, 0.3438, 0.75, 0.3438, 0.5, 0.3763, 0.5074, 0.3763, 0.7426, 0.6117, 0.2426, 0.6237, 0.1758, 0.625, 0.1788, 0.6123, 0.25, 0.6237, 0.5742, 0.6117, 0.5074, 0.6123, 0.5, 0.625, 0.5712, 0.6117, 0.7426, 0.6237, 0.6758, 0.625, 0.6788, 0.6123, 0.75, 0.6237, 0.07423, 0.6117, 0.007353, 0.6123, 0.0, 0.625, 0.07118, 0.3763, 0.7426, 0.6117, 0.7426, 0.6123, 0.7812, 0.375, 0.7812, 0.6117, 0.007353, 0.3763, 0.007353, 0.375, 0.0, 0.6123, 0.0, 0.8438, 0.6788, 0.8437, 0.5712, 0.875, 0.5742, 0.875, 0.6758, 0.6123, 0.2812, 0.375, 0.2812, 0.3763, 0.2426, 0.6117, 0.2426, 0.6237, 0.6758, 0.6237, 0.5742, 0.6562, 0.5712, 0.6562, 0.6788, 0.6117, 0.5074, 0.3763, 0.5074, 0.375, 0.4688, 0.6123, 0.4688, 0.1562, 0.5, 0.3438, 0.5, 0.3438, 0.75, 0.1562, 0.75, 0.375, 0.7812, 0.625, 0.7812, 0.625, 0.9688, 0.375, 0.9688, 0.375, 0.5074, 0.625, 0.5074, 0.625, 0.7426, 0.375, 0.7426, 0.625, 0.5074, 0.6562, 0.5, 0.8438, 0.5, 0.875, 0.5074, 0.875, 0.7426, 0.8438, 0.75, 0.6562, 0.75, 0.625, 0.7426, 0.375, 0.007353, 0.625, 0.007353, 0.625, 0.2426, 0.375, 0.2426, 0.375, 0.2812, 0.625, 0.2812, 0.625, 0.4688, 0.375, 0.4688, 0.375, 0.9688, 0.625, 0.9688, 0.625, 1.0, 0.375, 1.0, 0.625, 0.2812, 0.375, 0.2812, 0.375, 0.2426, 0.625, 0.2426, 0.625, 0.5074, 0.375, 0.5074, 0.375, 0.4688, 0.625, 0.4688, 0.625, 0.7812, 0.375, 0.7812, 0.375, 0.7426, 0.625, 0.7426, 0.125, 0.5074, 0.1562, 0.5, 0.3438, 0.5, 0.375, 0.5074, 0.375, 0.7426, 0.3438, 0.75, 0.1562, 0.75, 0.125, 0.7426, 0.375, 0.7812, 0.625, 0.7812, 0.625, 0.9688, 0.375, 0.9688, 0.375, 0.5074, 0.625, 0.5074, 0.625, 0.7426, 0.375, 0.7426, 0.625, 0.5074, 0.6562, 0.5, 0.8438, 0.5, 0.875, 0.5074, 0.875, 0.7426, 0.8438, 0.75, 0.6562, 0.75, 0.625, 0.7426, 0.375, 0.007353, 0.625, 0.007353, 0.625, 0.2426, 0.375, 0.2426, 0.375, 0.2812, 0.625, 0.2812, 0.625, 0.4688, 0.375, 0.4688, 0.375, 0.9688, 0.625, 0.9688, 0.625, 1.0, 0.375, 1.0, 0.625, 0.2812, 0.375, 0.2812, 0.375, 0.2426, 0.625, 0.2426, 0.625, 0.5074, 0.375, 0.5074, 0.375, 0.4688, 0.625, 0.4688, 0.625, 0.7812, 0.375, 0.7812, 0.375, 0.7426, 0.625, 0.7426, 0.125, 0.5074, 0.1562, 0.5, 0.3438, 0.5, 0.375, 0.5074, 0.375, 0.7426, 0.3438, 0.75, 0.1562, 0.75, 0.125, 0.7426])
me_cube_007.materials.append(mat_material_001_001)
me_cube_007.use_remesh_fix_poles = True
me_cube_007.use_remesh_preserve_attributes = False
me_cube_007.use_mirror_vertex_groups = False
me_cube_007.update()
me_cube_007.normals_split_custom_set([tuple(v) for v in zip(*[iter([-0.149, 0.3656, 0.9187, 0.149, 0.3656, 0.9187, 0.1434, 0.9884, 0.05016, -0.1434, 0.9884, 0.05016, 0.149, -0.3656, 0.9187, -0.149, -0.3656, 0.9187, -0.1434, -0.9884, 0.05016, 0.1434, -0.9884, 0.05016, -0.1634, 0.9696, -0.1821, -0.1435, 0.9884, 0.05018, 0.1435, 0.9884, 0.05018, 0.1634, 0.9696, -0.1821, 0.1634, -0.9696, -0.1821, 0.1435, -0.9884, 0.05018, -0.1435, -0.9884, 0.05018, -0.1634, -0.9696, -0.1821, 0.9996, 0.02923, -0.005371, 0.9995, 0.03083, 0.001531, 1.0, 0.001576, 0.003965, 1.0, -0.001576, 0.003965, 0.9995, -0.03083, 0.001532, 0.9996, -0.02923, -0.005371, 0.1491, 0.3656, 0.9187, -0.1491, 0.3656, 0.9187, -0.1491, -0.3656, 0.9187, 0.1491, -0.3656, 0.9187, -0.9996, -0.02923, -0.005371, -0.9995, -0.03083, 0.001531, -1.0, -0.001576, 0.003965, -1.0, 0.001576, 0.003965, -0.9995, 0.03083, 0.001532, -0.9996, 0.02923, -0.005371, -0.1634, 0.9696, -0.1822, -0.1634, -0.9696, -0.1821, -0.9996, -0.02919, -0.005345, -0.9996, 0.02918, -0.005345, 0.1634, -0.9696, -0.1822, 0.1634, 0.9696, -0.1821, 0.9996, 0.02919, -0.005345, 0.9996, -0.02918, -0.005345, -0.9995, 0.0308, 0.001537, -1.0, 0.001557, 0.003969, -0.149, 0.3656, 0.9188, -0.1435, 0.9884, 0.05016, 1.0, 0.001572, 0.003954, 0.9995, 0.03082, 0.001523, 0.1435, 0.9884, 0.05014, 0.149, 0.3657, 0.9187, 0.9995, -0.0308, 0.001537, 1.0, -0.001557, 0.003969, 0.149, -0.3656, 0.9188, 0.1435, -0.9884, 0.05016, -1.0, -0.001572, 0.003954, -0.9995, -0.03082, 0.001523, -0.1435, -0.9884, 0.05014, -0.149, -0.3657, 0.9187, 0.9996, -0.02923, -0.005391, 0.9995, -0.03084, 0.001566, 0.1435, -0.9884, 0.05019, 0.1634, -0.9696, -0.1822, -0.9995, -0.03084, 0.001544, -0.9996, -0.02923, -0.005383, -0.1634, -0.9696, -0.1822, -0.1435, -0.9884, 0.05017, -0.149, -0.3656, 0.9188, -0.149, 0.3656, 0.9188, -1.0, 0.001588, 0.003957, -1.0, -0.00161, 0.003957, -0.1435, 0.9884, 0.05019, -0.1634, 0.9696, -0.1822, -0.9996, 0.02923, -0.005391, -0.9995, 0.03084, 0.001566, 1.0, -0.001588, 0.003957, 1.0, 0.00161, 0.003957, 0.149, 0.3656, 0.9188, 0.149, -0.3656, 0.9188, 0.9995, 0.03084, 0.001544, 0.9996, 0.02923, -0.005383, 0.1634, 0.9696, -0.1822, 0.1435, 0.9884, 0.05017, -0.1634, 0.9696, -0.1821, 0.1634, 0.9696, -0.1821, 0.1634, -0.9696, -0.1821, -0.1634, -0.9696, -0.1821, -0.149, 0.3656, 0.9187, 0.149, 0.3656, 0.9187, 0.1434, 0.9884, 0.05016, -0.1434, 0.9884, 0.05016, 0.149, -0.3656, 0.9187, -0.149, -0.3656, 0.9187, -0.1434, -0.9884, 0.05016, 0.1434, -0.9884, 0.05016, -0.1634, 0.9696, -0.1821, -0.1435, 0.9884, 0.05018, 0.1435, 0.9884, 0.05018, 0.1634, 0.9696, -0.1821, 0.1634, -0.9696, -0.1821, 0.1435, -0.9884, 0.05018, -0.1435, -0.9884, 0.05018, -0.1634, -0.9696, -0.1821, 0.9996, 0.02923, -0.005371, 0.9995, 0.03083, 0.001531, 1.0, 0.001576, 0.003965, 1.0, -0.001576, 0.003965, 0.9995, -0.03083, 0.001532, 0.9996, -0.02923, -0.005371, 0.1491, 0.3656, 0.9187, -0.1491, 0.3656, 0.9187, -0.1491, -0.3656, 0.9187, 0.1491, -0.3656, 0.9187, -0.9996, -0.02923, -0.005371, -0.9995, -0.03083, 0.001531, -1.0, -0.001576, 0.003965, -1.0, 0.001576, 0.003965, -0.9995, 0.03083, 0.001532, -0.9996, 0.02923, -0.005371, -0.1634, 0.9696, -0.1822, -0.1634, -0.9696, -0.1821, -0.9996, -0.02919, -0.005345, -0.9996, 0.02918, -0.005345, 0.1634, -0.9696, -0.1822, 0.1634, 0.9696, -0.1822, 0.9996, 0.02919, -0.005345, 0.9996, -0.02918, -0.005345, -0.9995, 0.0308, 0.001537, -1.0, 0.001557, 0.003969, -0.149, 0.3656, 0.9188, -0.1435, 0.9884, 0.05016, 1.0, 0.001572, 0.003954, 0.9995, 0.03082, 0.001522, 0.1435, 0.9884, 0.05014, 0.149, 0.3657, 0.9187, 0.9995, -0.0308, 0.001537, 1.0, -0.001557, 0.003969, 0.149, -0.3656, 0.9188, 0.1435, -0.9884, 0.05016, -1.0, -0.001572, 0.003954, -0.9995, -0.03082, 0.001523, -0.1435, -0.9884, 0.05014, -0.149, -0.3657, 0.9187, 0.9996, -0.02923, -0.005391, 0.9995, -0.03084, 0.001566, 0.1435, -0.9884, 0.05019, 0.1634, -0.9696, -0.1822, -0.9995, -0.03084, 0.001544, -0.9996, -0.02923, -0.005383, -0.1634, -0.9696, -0.1822, -0.1435, -0.9884, 0.05017, -0.149, -0.3656, 0.9188, -0.149, 0.3656, 0.9188, -1.0, 0.001588, 0.003961, -1.0, -0.00161, 0.003961, -0.1435, 0.9884, 0.05019, -0.1634, 0.9696, -0.1822, -0.9996, 0.02923, -0.005391, -0.9995, 0.03084, 0.001565, 1.0, -0.001588, 0.003964, 1.0, 0.00161, 0.003964, 0.149, 0.3656, 0.9188, 0.149, -0.3656, 0.9188, 0.9995, 0.03084, 0.001544, 0.9996, 0.02923, -0.005383, 0.1634, 0.9696, -0.1822, 0.1435, 0.9884, 0.05017, -0.1634, 0.9696, -0.1821, 0.1634, 0.9696, -0.1821, 0.1634, -0.9696, -0.1821, -0.1634, -0.9696, -0.1821, -0.149, 0.3656, 0.9187, 0.149, 0.3656, 0.9187, 0.1434, 0.9884, 0.05016, -0.1434, 0.9884, 0.05016, 0.149, -0.3656, 0.9187, -0.149, -0.3656, 0.9187, -0.1434, -0.9884, 0.05016, 0.1434, -0.9884, 0.05016, -0.1634, 0.9696, -0.1821, -0.1435, 0.9884, 0.05018, 0.1435, 0.9884, 0.05018, 0.1634, 0.9696, -0.1821, 0.1634, -0.9696, -0.1821, 0.1435, -0.9884, 0.05018, -0.1435, -0.9884, 0.05018, -0.1634, -0.9696, -0.1821, 0.9996, 0.02923, -0.005371, 0.9995, 0.03083, 0.001531, 1.0, 0.001576, 0.003965, 1.0, -0.001576, 0.003965, 0.9995, -0.03083, 0.001532, 0.9996, -0.02923, -0.005371, 0.1491, 0.3656, 0.9187, -0.1491, 0.3656, 0.9187, -0.1491, -0.3656, 0.9187, 0.1491, -0.3656, 0.9187, -0.9996, -0.02923, -0.005371, -0.9995, -0.03083, 0.001531, -1.0, -0.001576, 0.003965, -1.0, 0.001576, 0.003965, -0.9995, 0.03083, 0.001532, -0.9996, 0.02923, -0.005371, -0.1634, 0.9696, -0.1822, -0.1634, -0.9696, -0.1822, -0.9996, -0.02918, -0.005388, -0.9996, 0.02918, -0.005387, 0.1634, -0.9696, -0.1822, 0.1634, 0.9696, -0.1822, 0.9996, 0.02918, -0.005388, 0.9996, -0.02918, -0.005387, -0.9995, 0.0308, 0.00154, -1.0, 0.001559, 0.003971, -0.1491, 0.3657, 0.9187, -0.1435, 0.9884, 0.05016, 1.0, 0.001575, 0.003956, 0.9995, 0.03082, 0.001525, 0.1435, 0.9884, 0.05014, 0.149, 0.3657, 0.9187, 0.9995, -0.0308, 0.00154, 1.0, -0.001559, 0.003971, 0.1491, -0.3657, 0.9187, 0.1435, -0.9884, 0.05016, -1.0, -0.001575, 0.003956, -0.9995, -0.03082, 0.001525, -0.1435, -0.9884, 0.05014, -0.149, -0.3657, 0.9187, 0.9996, -0.02923, -0.005391, 0.9995, -0.03084, 0.001565, 0.1435, -0.9884, 0.05019, 0.1634, -0.9696, -0.1822, -0.9995, -0.03084, 0.001544, -0.9996, -0.02923, -0.005383, -0.1634, -0.9696, -0.1822, -0.1435, -0.9884, 0.05017, -0.149, -0.3656, 0.9188, -0.149, 0.3656, 0.9188, -1.0, 0.001589, 0.003954, -1.0, -0.001611, 0.003954, -0.1435, 0.9884, 0.05019, -0.1634, 0.9696, -0.1822, -0.9996, 0.02923, -0.005391, -0.9995, 0.03084, 0.001565, 1.0, -0.001589, 0.003951, 1.0, 0.001611, 0.003951, 0.149, 0.3656, 0.9188, 0.149, -0.3656, 0.9188, 0.9995, 0.03084, 0.001544, 0.9996, 0.02923, -0.005383, 0.1634, 0.9696, -0.1822, 0.1435, 0.9884, 0.05017, -0.1634, 0.9696, -0.1821, 0.1634, 0.9696, -0.1821, 0.1634, -0.9696, -0.1821, -0.1634, -0.9696, -0.1821, -0.149, 0.3656, 0.9187, 0.149, 0.3656, 0.9187, 0.1434, 0.9884, 0.05016, -0.1434, 0.9884, 0.05016, 0.149, -0.3656, 0.9187, -0.149, -0.3656, 0.9187, -0.1434, -0.9884, 0.05016, 0.1434, -0.9884, 0.05016, -0.1634, 0.9696, -0.1821, -0.1435, 0.9884, 0.05018, 0.1435, 0.9884, 0.05018, 0.1634, 0.9696, -0.1821, 0.1634, -0.9696, -0.1821, 0.1435, -0.9884, 0.05018, -0.1435, -0.9884, 0.05018, -0.1634, -0.9696, -0.1821, 0.9996, 0.02923, -0.005371, 0.9995, 0.03083, 0.001531, 1.0, 0.001576, 0.003965, 1.0, -0.001576, 0.003965, 0.9995, -0.03083, 0.001532, 0.9996, -0.02923, -0.005371, 0.1491, 0.3656, 0.9187, -0.1491, 0.3656, 0.9187, -0.1491, -0.3656, 0.9187, 0.1491, -0.3656, 0.9187, -0.9996, -0.02923, -0.005371, -0.9995, -0.03083, 0.001531, -1.0, -0.001576, 0.003965, -1.0, 0.001576, 0.003965, -0.9995, 0.03083, 0.001532, -0.9996, 0.02923, -0.005371, -0.1634, 0.9696, -0.1822, -0.1634, -0.9696, -0.1822, -0.9996, -0.02918, -0.005388, -0.9996, 0.02918, -0.005387, 0.1634, -0.9696, -0.1822, 0.1634, 0.9696, -0.1822, 0.9996, 0.02918, -0.005388, 0.9996, -0.02918, -0.005387, -0.9995, 0.0308, 0.001537, -1.0, 0.001557, 0.003969, -0.149, 0.3656, 0.9188, -0.1435, 0.9884, 0.05016, 1.0, 0.001572, 0.003954, 0.9995, 0.03082, 0.001523, 0.1435, 0.9884, 0.05014, 0.149, 0.3657, 0.9187, 0.9995, -0.0308, 0.00154, 1.0, -0.001559, 0.003972, 0.1491, -0.3657, 0.9187, 0.1435, -0.9884, 0.05016, -1.0, -0.001575, 0.003957, -0.9995, -0.03082, 0.001525, -0.1435, -0.9884, 0.05014, -0.149, -0.3657, 0.9187, 0.9996, -0.02923, -0.005391, 0.9995, -0.03084, 0.001565, 0.1435, -0.9884, 0.05019, 0.1634, -0.9696, -0.1822, -0.9995, -0.03084, 0.001544, -0.9996, -0.02923, -0.005383, -0.1634, -0.9696, -0.1822, -0.1435, -0.9884, 0.05017, -0.149, -0.3656, 0.9188, -0.149, 0.3656, 0.9188, -1.0, 0.001588, 0.003961, -1.0, -0.00161, 0.003961, -0.1435, 0.9884, 0.05019, -0.1634, 0.9696, -0.1822, -0.9996, 0.02923, -0.005391, -0.9995, 0.03084, 0.001566, 1.0, -0.001588, 0.003964, 1.0, 0.00161, 0.003964, 0.149, 0.3656, 0.9188, 0.149, -0.3656, 0.9188, 0.9995, 0.03084, 0.001544, 0.9996, 0.02923, -0.005383, 0.1634, 0.9696, -0.1822, 0.1435, 0.9884, 0.05017, -0.1634, 0.9696, -0.1821, 0.1634, 0.9696, -0.1821, 0.1634, -0.9696, -0.1821, -0.1634, -0.9696, -0.1821, -0.149, 0.3656, 0.9187, 0.149, 0.3656, 0.9187, 0.1434, 0.9884, 0.05016, -0.1434, 0.9884, 0.05016, 0.149, -0.3656, 0.9187, -0.149, -0.3656, 0.9187, -0.1434, -0.9884, 0.05016, 0.1434, -0.9884, 0.05016, -0.1634, 0.9696, -0.1821, -0.1435, 0.9884, 0.05018, 0.1435, 0.9884, 0.05018, 0.1634, 0.9696, -0.1821, 0.1634, -0.9696, -0.1821, 0.1435, -0.9884, 0.05018, -0.1435, -0.9884, 0.05018, -0.1634, -0.9696, -0.1821, 0.9996, 0.02923, -0.005371, 0.9995, 0.03083, 0.001531, 1.0, 0.001576, 0.003965, 1.0, -0.001576, 0.003965, 0.9995, -0.03083, 0.001532, 0.9996, -0.02923, -0.005371, 0.1491, 0.3656, 0.9187, -0.1491, 0.3656, 0.9187, -0.1491, -0.3656, 0.9187, 0.1491, -0.3656, 0.9187, -0.9996, -0.02923, -0.005371, -0.9995, -0.03083, 0.001531, -1.0, -0.001576, 0.003965, -1.0, 0.001576, 0.003965, -0.9995, 0.03083, 0.001532, -0.9996, 0.02923, -0.005371, -0.1634, 0.9696, -0.1822, -0.1634, -0.9696, -0.1821, -0.9996, -0.02919, -0.005345, -0.9996, 0.02918, -0.005345, 0.1634, -0.9696, -0.1822, 0.1634, 0.9696, -0.1822, 0.9996, 0.02919, -0.005345, 0.9996, -0.02918, -0.005345, -0.9995, 0.0308, 0.001537, -1.0, 0.001557, 0.003969, -0.149, 0.3656, 0.9188, -0.1435, 0.9884, 0.05016, 1.0, 0.001572, 0.003954, 0.9995, 0.03082, 0.001522, 0.1435, 0.9884, 0.05014, 0.149, 0.3657, 0.9187, 0.9995, -0.0308, 0.001537, 1.0, -0.001557, 0.00397, 0.149, -0.3656, 0.9188, 0.1435, -0.9884, 0.05016, -1.0, -0.001572, 0.003954, -0.9995, -0.03082, 0.001523, -0.1435, -0.9884, 0.05014, -0.149, -0.3657, 0.9187, 0.9996, -0.02923, -0.005391, 0.9995, -0.03084, 0.001566, 0.1435, -0.9884, 0.05019, 0.1634, -0.9696, -0.1822, -0.9995, -0.03084, 0.001544, -0.9996, -0.02923, -0.005383, -0.1634, -0.9696, -0.1822, -0.1435, -0.9884, 0.05017, -0.149, -0.3656, 0.9188, -0.149, 0.3656, 0.9188, -1.0, 0.001588, 0.003961, -1.0, -0.00161, 0.003961, -0.1435, 0.9884, 0.05019, -0.1634, 0.9696, -0.1822, -0.9996, 0.02923, -0.005391, -0.9995, 0.03084, 0.001565, 1.0, -0.001588, 0.003964, 1.0, 0.00161, 0.003964, 0.149, 0.3656, 0.9188, 0.149, -0.3656, 0.9188, 0.9995, 0.03084, 0.001544, 0.9996, 0.02923, -0.005383, 0.1634, 0.9696, -0.1822, 0.1435, 0.9884, 0.05017, -0.1634, 0.9696, -0.1821, 0.1634, 0.9696, -0.1821, 0.1634, -0.9696, -0.1821, -0.1634, -0.9696, -0.1821, -0.149, 0.3656, 0.9187, 0.149, 0.3656, 0.9187, 0.1434, 0.9884, 0.05016, -0.1434, 0.9884, 0.05016, 0.149, -0.3656, 0.9187, -0.149, -0.3656, 0.9187, -0.1434, -0.9884, 0.05016, 0.1434, -0.9884, 0.05016, -0.1634, 0.9696, -0.1821, -0.1435, 0.9884, 0.05018, 0.1435, 0.9884, 0.05018, 0.1634, 0.9696, -0.1821, 0.1634, -0.9696, -0.1821, 0.1435, -0.9884, 0.05018, -0.1435, -0.9884, 0.05018, -0.1634, -0.9696, -0.1821, 0.9996, 0.02923, -0.005371, 0.9995, 0.03083, 0.001531, 1.0, 0.001576, 0.003965, 1.0, -0.001576, 0.003965, 0.9995, -0.03083, 0.001532, 0.9996, -0.02923, -0.005371, 0.1491, 0.3656, 0.9187, -0.1491, 0.3656, 0.9187, -0.1491, -0.3656, 0.9187, 0.1491, -0.3656, 0.9187, -0.9996, -0.02923, -0.005371, -0.9995, -0.03083, 0.001531, -1.0, -0.001576, 0.003965, -1.0, 0.001576, 0.003965, -0.9995, 0.03083, 0.001532, -0.9996, 0.02923, -0.005371, -0.1634, 0.9696, -0.1822, -0.1634, -0.9696, -0.1822, -0.9996, -0.02918, -0.005388, -0.9996, 0.02918, -0.005387, 0.1634, -0.9696, -0.1822, 0.1634, 0.9696, -0.1822, 0.9996, 0.02918, -0.005388, 0.9996, -0.02918, -0.005387, -0.9995, 0.0308, 0.00154, -1.0, 0.00156, 0.003971, -0.1491, 0.3657, 0.9187, -0.1435, 0.9884, 0.05016, 1.0, 0.001575, 0.003956, 0.9995, 0.03082, 0.001525, 0.1435, 0.9884, 0.05014, 0.149, 0.3657, 0.9187, 0.9995, -0.0308, 0.00154, 1.0, -0.001559, 0.003971, 0.1491, -0.3657, 0.9187, 0.1435, -0.9884, 0.05016, -1.0, -0.001575, 0.003956, -0.9995, -0.03082, 0.001525, -0.1435, -0.9884, 0.05014, -0.149, -0.3657, 0.9187, 0.9996, -0.02923, -0.005391, 0.9995, -0.03084, 0.001565, 0.1435, -0.9884, 0.05019, 0.1634, -0.9696, -0.1822, -0.9995, -0.03084, 0.001544, -0.9996, -0.02923, -0.005383, -0.1634, -0.9696, -0.1822, -0.1435, -0.9884, 0.05017, -0.149, -0.3656, 0.9188, -0.149, 0.3656, 0.9188, -1.0, 0.001589, 0.003954, -1.0, -0.001611, 0.003954, -0.1435, 0.9884, 0.05019, -0.1634, 0.9696, -0.1822, -0.9996, 0.02923, -0.005391, -0.9995, 0.03084, 0.001565, 1.0, -0.001589, 0.003951, 1.0, 0.001611, 0.003951, 0.149, 0.3656, 0.9188, 0.149, -0.3656, 0.9188, 0.9995, 0.03084, 0.001544, 0.9996, 0.02923, -0.005383, 0.1634, 0.9696, -0.1822, 0.1435, 0.9884, 0.05017, -0.1634, 0.9696, -0.1821, 0.1634, 0.9696, -0.1821, 0.1634, -0.9696, -0.1821, -0.1634, -0.9696, -0.1821, -0.149, 0.3656, 0.9187, 0.149, 0.3656, 0.9187, 0.1434, 0.9884, 0.05016, -0.1434, 0.9884, 0.05016, 0.149, -0.3656, 0.9187, -0.149, -0.3656, 0.9187, -0.1434, -0.9884, 0.05016, 0.1434, -0.9884, 0.05016, -0.1634, 0.9696, -0.1821, -0.1435, 0.9884, 0.05018, 0.1435, 0.9884, 0.05018, 0.1634, 0.9696, -0.1821, 0.1634, -0.9696, -0.1821, 0.1435, -0.9884, 0.05018, -0.1435, -0.9884, 0.05018, -0.1634, -0.9696, -0.1821, 0.9996, 0.02923, -0.005371, 0.9995, 0.03083, 0.001531, 1.0, 0.001576, 0.003965, 1.0, -0.001576, 0.003965, 0.9995, -0.03083, 0.001532, 0.9996, -0.02923, -0.005371, 0.1491, 0.3656, 0.9187, -0.1491, 0.3656, 0.9187, -0.1491, -0.3656, 0.9187, 0.1491, -0.3656, 0.9187, -0.9996, -0.02923, -0.005371, -0.9995, -0.03083, 0.001531, -1.0, -0.001576, 0.003965, -1.0, 0.001576, 0.003965, -0.9995, 0.03083, 0.001532, -0.9996, 0.02923, -0.005371, -0.1634, 0.9696, -0.1822, -0.1634, -0.9696, -0.1822, -0.9996, -0.02918, -0.005388, -0.9996, 0.02918, -0.005387, 0.1634, -0.9696, -0.1822, 0.1634, 0.9696, -0.1822, 0.9996, 0.02918, -0.005388, 0.9996, -0.02918, -0.005387, -0.9995, 0.0308, 0.00154, -1.0, 0.001559, 0.003971, -0.1491, 0.3657, 0.9187, -0.1435, 0.9884, 0.05016, 1.0, 0.001575, 0.003956, 0.9995, 0.03082, 0.001525, 0.1435, 0.9884, 0.05014, 0.149, 0.3657, 0.9187, 0.9995, -0.0308, 0.00154, 1.0, -0.001559, 0.003971, 0.1491, -0.3657, 0.9187, 0.1435, -0.9884, 0.05016, -1.0, -0.001575, 0.003956, -0.9995, -0.03082, 0.001525, -0.1435, -0.9884, 0.05014, -0.149, -0.3657, 0.9187, 0.9996, -0.02923, -0.005391, 0.9995, -0.03084, 0.001565, 0.1435, -0.9884, 0.05019, 0.1634, -0.9696, -0.1822, -0.9995, -0.03084, 0.001544, -0.9996, -0.02923, -0.005383, -0.1634, -0.9696, -0.1822, -0.1435, -0.9884, 0.05017, -0.149, -0.3656, 0.9188, -0.149, 0.3656, 0.9188, -1.0, 0.001589, 0.003954, -1.0, -0.001611, 0.003954, -0.1435, 0.9884, 0.05019, -0.1634, 0.9696, -0.1822, -0.9996, 0.02923, -0.005391, -0.9995, 0.03084, 0.001565, 1.0, -0.001589, 0.003951, 1.0, 0.001611, 0.003951, 0.149, 0.3656, 0.9188, 0.149, -0.3656, 0.9188, 0.9995, 0.03084, 0.001544, 0.9996, 0.02923, -0.005383, 0.1634, 0.9696, -0.1822, 0.1435, 0.9884, 0.05017, -0.1634, 0.9696, -0.1821, 0.1634, 0.9696, -0.1821, 0.1634, -0.9696, -0.1821, -0.1634, -0.9696, -0.1821, -0.149, 0.3656, 0.9187, 0.149, 0.3656, 0.9187, 0.1434, 0.9884, 0.05016, -0.1434, 0.9884, 0.05016, 0.149, -0.3656, 0.9187, -0.149, -0.3656, 0.9187, -0.1434, -0.9884, 0.05016, 0.1434, -0.9884, 0.05016, -0.1634, 0.9696, -0.1821, -0.1435, 0.9884, 0.05018, 0.1435, 0.9884, 0.05018, 0.1634, 0.9696, -0.1821, 0.1634, -0.9696, -0.1821, 0.1435, -0.9884, 0.05018, -0.1435, -0.9884, 0.05018, -0.1634, -0.9696, -0.1821, 0.9996, 0.02923, -0.005371, 0.9995, 0.03083, 0.001531, 1.0, 0.001576, 0.003965, 1.0, -0.001576, 0.003965, 0.9995, -0.03083, 0.001532, 0.9996, -0.02923, -0.005371, 0.1491, 0.3656, 0.9187, -0.1491, 0.3656, 0.9187, -0.1491, -0.3656, 0.9187, 0.1491, -0.3656, 0.9187, -0.9996, -0.02923, -0.005371, -0.9995, -0.03083, 0.001531, -1.0, -0.001576, 0.003965, -1.0, 0.001576, 0.003965, -0.9995, 0.03083, 0.001532, -0.9996, 0.02923, -0.005371, -0.1634, 0.9696, -0.1822, -0.1634, -0.9696, -0.1822, -0.9996, -0.02918, -0.005388, -0.9996, 0.02918, -0.005387, 0.1634, -0.9696, -0.1822, 0.1634, 0.9696, -0.1822, 0.9996, 0.02918, -0.005388, 0.9996, -0.02918, -0.005387, -0.9995, 0.0308, 0.001537, -1.0, 0.001557, 0.003969, -0.149, 0.3656, 0.9188, -0.1435, 0.9884, 0.05016, 1.0, 0.001572, 0.003954, 0.9995, 0.03082, 0.001522, 0.1435, 0.9884, 0.05014, 0.149, 0.3657, 0.9187, 0.9995, -0.0308, 0.00154, 1.0, -0.001559, 0.003972, 0.1491, -0.3657, 0.9187, 0.1435, -0.9884, 0.05016, -1.0, -0.001575, 0.003957, -0.9995, -0.03082, 0.001525, -0.1435, -0.9884, 0.05014, -0.149, -0.3657, 0.9187, 0.9996, -0.02923, -0.005391, 0.9995, -0.03084, 0.001565, 0.1435, -0.9884, 0.05019, 0.1634, -0.9696, -0.1822, -0.9995, -0.03084, 0.001544, -0.9996, -0.02923, -0.005383, -0.1634, -0.9696, -0.1822, -0.1435, -0.9884, 0.05017, -0.149, -0.3656, 0.9188, -0.149, 0.3656, 0.9188, -1.0, 0.001588, 0.003961, -1.0, -0.00161, 0.003961, -0.1435, 0.9884, 0.05019, -0.1634, 0.9696, -0.1822, -0.9996, 0.02923, -0.005391, -0.9995, 0.03084, 0.001565, 1.0, -0.001588, 0.003964, 1.0, 0.00161, 0.003964, 0.149, 0.3656, 0.9188, 0.149, -0.3656, 0.9188, 0.9995, 0.03084, 0.001544, 0.9996, 0.02923, -0.005383, 0.1634, 0.9696, -0.1822, 0.1435, 0.9884, 0.05017, -0.1634, 0.9696, -0.1821, 0.1634, 0.9696, -0.1821, 0.1634, -0.9696, -0.1821, -0.1634, -0.9696, -0.1821, -0.149, 0.3656, 0.9187, 0.149, 0.3656, 0.9187, 0.1434, 0.9884, 0.05016, -0.1434, 0.9884, 0.05016, 0.149, -0.3656, 0.9187, -0.149, -0.3656, 0.9187, -0.1434, -0.9884, 0.05016, 0.1434, -0.9884, 0.05016, -0.1634, 0.9696, -0.1821, -0.1435, 0.9884, 0.05018, 0.1435, 0.9884, 0.05018, 0.1634, 0.9696, -0.1821, 0.1634, -0.9696, -0.1821, 0.1435, -0.9884, 0.05018, -0.1435, -0.9884, 0.05018, -0.1634, -0.9696, -0.1821, 0.9996, 0.02923, -0.005371, 0.9995, 0.03083, 0.001531, 1.0, 0.001576, 0.003965, 1.0, -0.001576, 0.003965, 0.9995, -0.03083, 0.001532, 0.9996, -0.02923, -0.005371, 0.1491, 0.3656, 0.9187, -0.1491, 0.3656, 0.9187, -0.1491, -0.3656, 0.9187, 0.1491, -0.3656, 0.9187, -0.9996, -0.02923, -0.005371, -0.9995, -0.03083, 0.001531, -1.0, -0.001576, 0.003965, -1.0, 0.001576, 0.003965, -0.9995, 0.03083, 0.001532, -0.9996, 0.02923, -0.005371, -0.1634, 0.9696, -0.1822, -0.1634, -0.9696, -0.1822, -0.9996, -0.02918, -0.005388, -0.9996, 0.02918, -0.005387, 0.1634, -0.9696, -0.1822, 0.1634, 0.9696, -0.1822, 0.9996, 0.02918, -0.005388, 0.9996, -0.02918, -0.005387, -0.9995, 0.0308, 0.00154, -1.0, 0.001559, 0.003971, -0.1491, 0.3657, 0.9187, -0.1435, 0.9884, 0.05016, 1.0, 0.001575, 0.003956, 0.9995, 0.03082, 0.001525, 0.1435, 0.9884, 0.05014, 0.149, 0.3657, 0.9187, 0.9995, -0.0308, 0.00154, 1.0, -0.001559, 0.003971, 0.1491, -0.3657, 0.9187, 0.1435, -0.9884, 0.05016, -1.0, -0.001575, 0.003956, -0.9995, -0.03082, 0.001525, -0.1435, -0.9884, 0.05014, -0.149, -0.3657, 0.9187, 0.9996, -0.02923, -0.005391, 0.9995, -0.03084, 0.001565, 0.1435, -0.9884, 0.05019, 0.1634, -0.9696, -0.1822, -0.9995, -0.03084, 0.001544, -0.9996, -0.02923, -0.005383, -0.1634, -0.9696, -0.1822, -0.1435, -0.9884, 0.05017, -0.149, -0.3656, 0.9188, -0.149, 0.3656, 0.9188, -1.0, 0.001589, 0.003954, -1.0, -0.001611, 0.003954, -0.1435, 0.9884, 0.05019, -0.1634, 0.9696, -0.1822, -0.9996, 0.02923, -0.005391, -0.9995, 0.03084, 0.001565, 1.0, -0.001589, 0.003951, 1.0, 0.001611, 0.003951, 0.149, 0.3656, 0.9188, 0.149, -0.3656, 0.9188, 0.9995, 0.03084, 0.001544, 0.9996, 0.02923, -0.005383, 0.1634, 0.9696, -0.1822, 0.1435, 0.9884, 0.05017, -0.1634, 0.9696, -0.1821, 0.1634, 0.9696, -0.1821, 0.1634, -0.9696, -0.1821, -0.1634, -0.9696, -0.1821, 0.1389, 0.1876, -0.9724, 0.1389, -0.1876, -0.9724, -0.1389, -0.1876, -0.9724, -0.1389, 0.1876, -0.9724, 0.9987, 0.04086, 0.03026, 0.9987, -0.04086, 0.03026, 0.9987, -0.04086, -0.03026, 0.9987, 0.04086, -0.03026, 0.9987, -0.04088, 0.03029, 0.139, -0.1875, 0.9724, -0.1389, -0.1875, 0.9724, -0.9987, -0.04088, 0.03033, -0.9987, -0.04088, -0.03029, -0.139, -0.1875, -0.9724, 0.1389, -0.1875, -0.9724, 0.9987, -0.04088, -0.03033, -0.9987, 0.04086, -0.03026, -0.9987, -0.04086, -0.03026, -0.9987, -0.04086, 0.03026, -0.9987, 0.04086, 0.03026, -0.1389, 0.1876, 0.9724, -0.1389, -0.1876, 0.9724, 0.1389, -0.1876, 0.9724, 0.1389, 0.1876, 0.9724, -0.1389, 0.1875, -0.9724, -0.1389, -0.1875, -0.9724, -0.9987, -0.04089, -0.03027, -0.9987, 0.04089, -0.03027, -0.1389, -0.1875, 0.9724, -0.1389, 0.1875, 0.9724, -0.9987, 0.04089, 0.03027, -0.9987, -0.04089, 0.03027, 0.9987, -0.04089, 0.03027, 0.9987, 0.04089, 0.03027, 0.1389, 0.1875, 0.9724, 0.1389, -0.1875, 0.9724, 0.1389, -0.1875, -0.9724, 0.1389, 0.1875, -0.9724, 0.9987, 0.04089, -0.03027, 0.9987, -0.04089, -0.03027, -0.9987, 0.04088, 0.03029, -0.139, 0.1875, 0.9724, 0.1389, 0.1875, 0.9724, 0.9987, 0.04088, 0.03033, 0.9987, 0.04088, -0.03029, 0.139, 0.1875, -0.9724, -0.1389, 0.1875, -0.9724, -0.9987, 0.04088, -0.03033, 0.1389, 0.1876, -0.9724, 0.1389, -0.1876, -0.9724, -0.1389, -0.1876, -0.9724, -0.1389, 0.1876, -0.9724, 0.9987, 0.04086, 0.03026, 0.9987, -0.04086, 0.03026, 0.9987, -0.04086, -0.03026, 0.9987, 0.04086, -0.03026, 0.9987, -0.04088, 0.03029, 0.139, -0.1875, 0.9724, -0.1389, -0.1875, 0.9724, -0.9987, -0.04088, 0.03033, -0.9987, -0.04088, -0.03029, -0.139, -0.1875, -0.9724, 0.1389, -0.1875, -0.9724, 0.9987, -0.04088, -0.03033, -0.9987, 0.04086, -0.03026, -0.9987, -0.04086, -0.03026, -0.9987, -0.04086, 0.03026, -0.9987, 0.04086, 0.03026, -0.1389, 0.1876, 0.9724, -0.1389, -0.1876, 0.9724, 0.1389, -0.1876, 0.9724, 0.1389, 0.1876, 0.9724, -0.1389, 0.1875, -0.9724, -0.1389, -0.1875, -0.9724, -0.9987, -0.04089, -0.03027, -0.9987, 0.04089, -0.03027, -0.1389, -0.1875, 0.9724, -0.1389, 0.1875, 0.9724, -0.9987, 0.04089, 0.03027, -0.9987, -0.04089, 0.03027, 0.9987, -0.04089, 0.03027, 0.9987, 0.04089, 0.03027, 0.1389, 0.1875, 0.9724, 0.1389, -0.1875, 0.9724, 0.1389, -0.1875, -0.9724, 0.1389, 0.1875, -0.9724, 0.9987, 0.04089, -0.03027, 0.9987, -0.04089, -0.03027, -0.9987, 0.04088, 0.03029, -0.139, 0.1875, 0.9724, 0.1389, 0.1875, 0.9724, 0.9987, 0.04088, 0.03033, 0.9987, 0.04088, -0.03029, 0.139, 0.1875, -0.9724, -0.1389, 0.1875, -0.9724, -0.9987, 0.04088, -0.03033])] * 3)])

# ---- objects
ob_fencevariant_a = bpy.data.objects.new('FenceVariant_A', me_cube_007)

# ---- transforms, parenting, visibility, modifiers, constraints
ob_fencevariant_a.location = (0.0, 0.0, 0.5)
ob_fencevariant_a.lineart.crease_threshold = 0.0

# ---- collection membership
col_irregular_a.objects.link(ob_fencevariant_a)

# ---- scene / render settings (as saved in the file)
scene.frame_start = 1; scene.frame_end = 250; scene.frame_set(1)
scene.render.engine = 'BLENDER_EEVEE_NEXT'
scene.cycles.use_denoising = False
scene.cycles.samples = 128
scene.cycles.sampling_pattern = 'TABULATED_SOBOL'
scene.cycles.use_adaptive_sampling = False
scene.cycles.use_light_tree = False
scene.view_settings.view_transform = 'Filmic'
bpy.context.view_layer.update()

# ---- added for rendering (the .blend has no active camera and no usable light): camera, sun
cam_auto = bpy.data.cameras.new('AutoCamera')
cam_auto.lens = 50.0
cam_auto.sensor_width = 36.0
cam_auto.clip_end = 1000.0
ob_auto_camera = bpy.data.objects.new('AutoCamera', cam_auto)
scene.collection.objects.link(ob_auto_camera)
ob_auto_camera.location = (1.29832, -1.53398, 1.49765)
ob_auto_camera.rotation_euler = (1.09748, -7.21219e-08, 0.694738)
scene.camera = ob_auto_camera
light_auto_sun = bpy.data.lights.new('AutoSun', 'SUN')
light_auto_sun.energy = 3.0
light_auto_sun.angle = 0.0523599
ob_auto_sun = bpy.data.objects.new('AutoSun', light_auto_sun)
scene.collection.objects.link(ob_auto_sun)
ob_auto_sun.rotation_euler = (0.872665, 0.174533, 0.523599)
bpy.context.view_layer.update()
